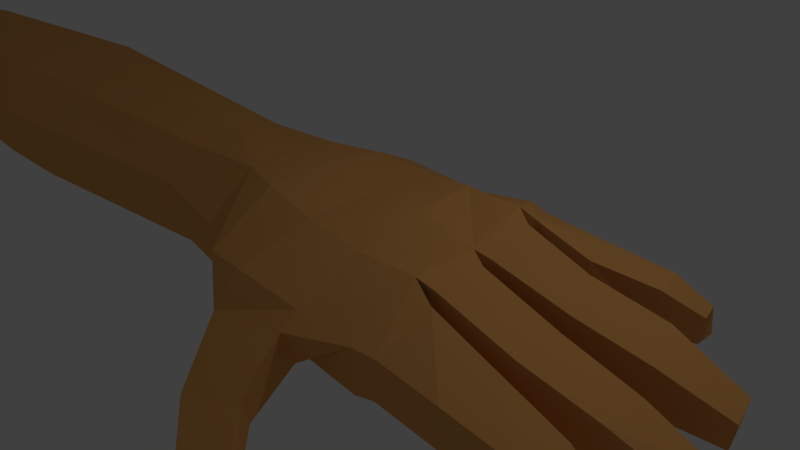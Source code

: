 # Source: FPhand.blend  (saved by Blender 2.71.0; exported with 4.5.12 LTS)
import bpy
from mathutils import Matrix  # noqa: F401  (used for matrix-valued properties, if any)

bpy.ops.wm.read_factory_settings(use_empty=True)
scene = bpy.context.scene
scene.name = 'Scene'

# ---- collections
col_collection_1 = bpy.data.collections.new('Collection 1'); scene.collection.children.link(col_collection_1)

# ---- materials (node trees are filled in below, after node groups)
mat_handcolor = bpy.data.materials.new('HandColor')
mat_handcolor.alpha_threshold = 0.0
mat_handcolor.use_transparent_shadow = False
mat_handcolor.diffuse_color = (0.8, 0.3782, 0.1125, 1.0)
mat_handcolor.specular_color = (1.0, 0.4859, 0.2417)
mat_handcolor.roughness = 0.5
mat_handcolor.specular_intensity = 0.6947
mat_handcolor.line_color = (0.0, 0.0, 0.0, 1.0)

# ---- material node trees

# ---- world
world_world = bpy.data.worlds.new('World'); scene.world = world_world
world_world.color = (0.05088, 0.05088, 0.05088)
world_world.use_sun_shadow = False
world_world.sun_shadow_jitter_overblur = 0.0
world_world.cycles.sampling_method = 'MANUAL'
world_world.cycles.sample_map_resolution = 256

# ---- cameras
cam_camera = bpy.data.cameras.new('Camera')
cam_camera.clip_end = 100.0
cam_camera.lens = 35.0
cam_camera.sensor_width = 32.0
cam_camera.sensor_height = 18.0
cam_camera.ortho_scale = 7.314
cam_camera.dof.focus_distance = 0.0
cam_camera.dof.aperture_fstop = 128.0

# ---- lights
light_lamp = bpy.data.lights.new('Lamp', 'POINT')
light_lamp.transmission_factor = 0.0
light_lamp.cutoff_distance = 30.0
light_lamp.energy = 100.0
light_lamp.shadow_buffer_clip_start = 1.001
light_lamp.shadow_soft_size = 0.1
light_lamp.shadow_maximum_resolution = 0.006
light_lamp.use_absolute_resolution = True
light_lamp.cycles.use_multiple_importance_sampling = False

# ---- meshes
me_cube = bpy.data.meshes.new('Cube')
me_cube.from_pydata([(1.558, 1.608, -0.4681), (1.561, -1.682, -0.491), (-1.575, -1.331, -0.3386), (-1.601, 1.298, -0.1253), (1.28, 1.584, 0.6473), (1.61, -1.751, 0.1851), (-1.575, -1.333, 0.2561), (-1.694, 1.282, 0.6086), (1.641, 0.8692, -0.4663), (1.674, -1.043e-07, -0.4574), (1.641, -0.8777, -0.4449), (0.8315, 1.695, -0.2036), (0.1845, 1.739, -0.2864), (-0.8629, 1.601, -0.1779), (0.8157, -3.415, -1.404), (-0.9122, -1.718, -0.4403), (-1.524, -0.6566, -0.7335), (-1.486, 7.302e-07, -0.8516), (-1.502, 0.6566, -0.7941), (1.636, 0.8727, 0.9357), (1.71, -8.345e-07, 0.7243), (1.677, -0.8804, 0.7045), (0.4343, 1.632, 0.4918), (-0.05112, 1.669, 0.4601), (-0.8972, 1.524, 0.6081), (-0.9209, -1.793, 0.367), (-1.639, -0.6566, 0.9276), (-1.68, 6.258e-07, 0.9953), (-1.642, 0.6974, 0.9088), (0.8721, 0.9272, -0.4169), (0.2051, 0.9535, -0.5287), (-0.73, 0.9024, -0.6442), (0.8922, 1.043e-07, -0.1895), (0.2235, 3.129e-07, -0.2494), (-0.697, 5.215e-07, -0.6009), (0.7997, -0.9379, -0.2742), (-0.02022, -0.8314, -0.586), (-0.83, -0.7377, -0.7789), (0.796, 0.9149, 0.9248), (0.8392, -6.258e-07, 0.9345), (0.8337, -0.9259, 0.6904), (0.00235, 0.9312, 0.8682), (0.01223, -3.129e-07, 0.9005), (-0.04931, -0.942, 0.8119), (-0.9127, 0.9184, 0.8981), (-0.9233, 0.0, 1.001), (-0.8942, -0.8905, 0.9545), (0.7055, -1.733, -0.3382), (-0.2289, -1.442, -0.9355), (0.7593, -1.794, 0.2865), (-0.2716, -1.856, 0.4136), (0.7163, -1.84, -0.426), (-0.3041, -2.06, -0.7989), (0.7842, -2.049, 0.1165), (-0.3613, -2.174, -0.05606), (0.7128, -2.503, -0.9145), (0.09162, -2.848, -1.201), (0.8317, -2.663, -0.4424), (0.1952, -3.008, -0.5185), (0.7128, -2.503, -0.9145), (0.09162, -2.848, -1.201), (0.8317, -2.663, -0.4424), (0.1952, -3.008, -0.5185), (1.36, -3.171, -1.321), (0.8157, -3.415, -1.404), (1.441, -3.373, -1.111), (0.8977, -3.62, -1.129), (1.561, -1.682, -0.491), (1.61, -1.751, 0.1851), (1.641, -0.8777, -0.4449), (1.677, -0.8804, 0.3421), (1.838, -1.651, -0.4354), (1.923, -1.685, 0.1536), (1.904, -0.9514, -0.4374), (1.985, -0.9537, 0.5061), (2.888, -1.76, -0.3835), (2.888, -1.76, 0.1463), (2.952, -1.056, -0.5428), (2.952, -1.056, 0.2747), (3.831, -1.771, -0.3377), (3.973, -1.771, 0.04491), (3.876, -1.228, -0.4425), (4.024, -1.228, 0.09548), (4.592, -1.723, -0.5559), (4.674, -1.723, -0.2249), (4.668, -1.41, -0.5923), (4.755, -1.41, -0.2292), (1.848, -0.079, -0.4005), (1.821, -0.8107, -0.3926), (1.929, -0.079, 0.6156), (1.902, -0.8125, 0.5977), (3.026, -0.1415, -0.5841), (3.0, -0.8379, -0.5709), (3.084, -0.1415, 0.3061), (3.058, -0.8379, 0.2988), (3.999, -0.224, -0.6306), (3.975, -0.8302, -0.6181), (4.135, -0.224, 0.1123), (4.106, -0.8302, 0.11), (5.014, -0.3641, -0.6713), (4.99, -0.7438, -0.6646), (5.096, -0.3641, -0.1383), (5.071, -0.7438, -0.2177), (1.799, 0.7908, -0.3533), (1.826, 0.09596, -0.3643), (1.849, 0.7845, 0.8068), (1.907, 0.09596, 0.6206), (2.919, 0.7981, -0.2818), (2.945, 0.1772, -0.4668), (2.742, 0.7886, 0.4955), (2.966, 0.1764, 0.3258), (3.68, 0.8315, -0.314), (3.866, 0.2359, -0.4504), (3.766, 0.8333, 0.3052), (3.95, 0.2359, 0.1453), (4.699, 0.7381, -0.429), (4.781, 0.3635, -0.4863), (4.754, 0.7381, -0.05935), (4.834, 0.3635, -0.1365), (1.74, 1.559, -0.4394), (1.525, 1.555, 0.5854), (1.831, 0.9605, -0.3647), (1.813, 0.9541, 0.8052), (2.669, 1.695, -0.2275), (2.419, 1.666, 0.4465), (2.757, 1.128, -0.2431), (2.52, 1.108, 0.4622), (3.351, 1.756, -0.2165), (3.25, 1.769, 0.3296), (3.268, 1.298, -0.2362), (3.34, 1.304, 0.3356), (3.782, 1.772, -0.245), (3.747, 1.786, 0.09606), (3.772, 1.491, -0.2585), (3.817, 1.495, 0.09833), (-3.586, -1.047, -0.2431), (-2.515, 1.096, -0.1733), (-3.207, -1.047, 0.32), (-2.77, 1.138, 0.3243), (-3.073, -0.6469, -0.8377), (-2.951, 1.043e-06, -1.032), (-2.939, 0.6487, -0.7633), (-2.949, -0.6469, 0.8377), (-2.949, 0.0007088, 1.037), (-2.949, 0.6946, 0.8384), (-8.008, -1.534, -0.3907), (-8.008, 1.534, -0.3907), (-8.008, -1.534, 0.3907), (-8.008, 1.534, 0.3907), (-8.008, -0.9479, -1.023), (-8.008, 1.043e-06, -1.264), (-8.008, 0.9479, -1.023), (-8.008, -0.9479, 1.023), (-8.008, 9.388e-07, 1.264), (-8.008, 0.9479, 1.023), (-8.008, -1.534, -0.3907), (-8.008, 1.534, -0.3907), (-8.008, -1.534, 0.3907), (-8.008, 1.534, 0.3907), (-8.008, -0.9479, -1.023), (-8.008, 1.043e-06, -1.264), (-8.008, 0.9479, -1.023), (-8.008, -0.9479, 1.023), (-8.008, 9.388e-07, 1.264), (-8.008, 0.9479, 1.023), (-13.72, -1.282, -0.3264), (-13.72, 1.282, -0.3264), (-13.72, -1.282, 0.3264), (-13.72, 1.282, 0.3264), (-13.72, -0.792, -0.8546), (-13.72, 1.043e-06, -1.056), (-13.72, 0.792, -0.8546), (-13.72, -0.792, 0.8546), (-13.72, 9.388e-07, 1.056), (-13.72, 0.792, 0.8546), (1.441, -3.373, -1.111), (0.8977, -3.62, -1.129), (1.133, -3.563, -1.571), (1.465, -3.415, -1.556), (1.133, -3.563, -1.571), (1.515, -3.538, -1.393), (1.515, -3.538, -1.393), (1.183, -3.689, -1.404)], [], [(15, 2, 16), (26, 6, 25), (21, 70, 69), (25, 6, 2), (18, 17, 140), (24, 13, 3), (13, 31, 18), (31, 34, 17), (37, 16, 17), (8, 29, 11), (29, 30, 12), (12, 30, 31), (9, 32, 29), (32, 33, 30), (33, 34, 31), (69, 35, 9), (32, 35, 36), (33, 36, 37), (47, 35, 69), (35, 47, 48), (15, 37, 48), (21, 40, 49), (25, 50, 43), (43, 46, 25), (22, 38, 19), (38, 39, 20), (20, 39, 40), (23, 41, 38), (41, 42, 39), (39, 42, 43), (24, 44, 41), (44, 45, 42), (42, 45, 46), (24, 7, 28), (44, 28, 27), (27, 26, 46), (19, 8, 121), (20, 9, 104), (21, 10, 88), (53, 68, 49), (54, 50, 25), (26, 142, 137), (26, 27, 143), (27, 28, 144), (4, 0, 11), (22, 11, 12), (23, 12, 13), (48, 50, 49), (54, 52, 56), (25, 15, 52), (51, 68, 53), (49, 50, 54), (47, 51, 52), (56, 60, 62), (53, 57, 55), (53, 54, 58), (51, 55, 56), (62, 60, 64), (57, 61, 59), (58, 62, 61), (55, 59, 60), (64, 65, 175, 14), (61, 65, 63), (61, 62, 66), (60, 59, 63), (70, 74, 73), (5, 68, 70), (1, 67, 68), (10, 69, 67), (74, 78, 77), (72, 74, 21), (68, 67, 71), (67, 69, 73), (78, 82, 81), (74, 72, 76), (72, 71, 75), (73, 77, 75), (82, 86, 85), (78, 76, 80), (76, 75, 79), (77, 81, 79), (85, 86, 84), (80, 84, 86), (80, 79, 83), (79, 81, 85), (90, 88, 92), (20, 89, 87), (20, 21, 90), (9, 87, 88), (94, 92, 96), (89, 93, 91), (89, 90, 94), (88, 87, 91), (98, 96, 100), (93, 97, 95), (93, 94, 98), (92, 91, 95), (99, 101, 102), (97, 101, 99), (98, 102, 101), (96, 95, 99), (106, 104, 108), (19, 105, 103), (20, 106, 105), (9, 8, 103), (110, 108, 112), (105, 109, 107), (106, 110, 109), (103, 107, 108), (114, 112, 116), (109, 113, 111), (109, 110, 114), (107, 111, 112), (117, 118, 116), (113, 117, 115), (113, 114, 118), (111, 115, 116), (122, 121, 125), (19, 122, 120), (0, 119, 121), (4, 120, 119), (126, 125, 129), (122, 126, 124), (121, 119, 123), (120, 124, 123), (130, 129, 133), (126, 130, 128), (125, 123, 127), (124, 128, 127), (132, 134, 133), (130, 134, 132), (127, 131, 133), (128, 132, 131), (141, 140, 150), (137, 142, 152), (142, 143, 153), (144, 154, 153), (16, 139, 140), (2, 135, 139), (28, 7, 138), (7, 3, 136), (6, 137, 135), (3, 18, 141), (150, 160, 161), (152, 162, 157), (153, 163, 162), (154, 164, 163), (139, 149, 150), (135, 145, 149), (138, 148, 154), (138, 136, 146), (137, 147, 145), (136, 141, 151), (160, 170, 171), (162, 172, 167), (163, 173, 172), (163, 164, 174), (149, 159, 160), (145, 155, 159), (148, 158, 164), (146, 156, 158), (147, 157, 155), (151, 161, 156), (171, 174, 168), (165, 167, 172), (172, 173, 170), (173, 174, 171), (160, 159, 169), (159, 155, 165), (164, 158, 168), (158, 156, 166), (155, 157, 167), (161, 171, 166), (52, 15, 48), (37, 15, 16), (46, 26, 25), (10, 21, 69), (15, 25, 2), (141, 18, 140), (7, 24, 3), (3, 13, 18), (18, 31, 17), (34, 37, 17), (0, 8, 11), (11, 29, 12), (13, 12, 31), (8, 9, 29), (29, 32, 30), (30, 33, 31), (32, 9, 35), (33, 32, 36), (34, 33, 37), (69, 67, 47), (48, 36, 35), (36, 48, 37), (50, 49, 40), (68, 21, 49), (40, 43, 50), (4, 22, 19), (19, 38, 20), (21, 20, 40), (22, 23, 38), (38, 41, 39), (40, 39, 43), (23, 24, 41), (41, 44, 42), (43, 42, 46), (44, 24, 28), (45, 44, 27), (45, 27, 46), (122, 19, 121), (106, 20, 104), (90, 21, 88), (47, 67, 68), (6, 26, 137), (142, 26, 143), (143, 27, 144), (22, 4, 11), (23, 22, 12), (24, 23, 13), (47, 48, 49), (58, 54, 56), (54, 25, 52), (51, 47, 68), (53, 49, 54), (47, 52, 48), (58, 56, 62), (51, 53, 55), (57, 53, 58), (52, 51, 56), (66, 62, 64), (55, 57, 59), (57, 58, 61), (56, 55, 60), (65, 64, 179, 180), (59, 61, 63), (65, 61, 66), (64, 60, 63), (69, 70, 73), (5, 1, 68), (1, 10, 67), (73, 74, 77), (68, 72, 21), (72, 68, 71), (71, 67, 73), (77, 78, 81), (78, 74, 76), (76, 72, 75), (71, 73, 75), (81, 82, 85), (82, 78, 80), (80, 76, 79), (75, 77, 79), (83, 85, 84), (82, 80, 86), (84, 80, 83), (83, 79, 85), (94, 90, 92), (9, 20, 87), (89, 20, 90), (69, 9, 88, 10), (98, 94, 96), (87, 89, 91), (93, 89, 94), (92, 88, 91), (102, 98, 100), (91, 93, 95), (97, 93, 98), (96, 92, 95), (100, 99, 102), (95, 97, 99), (97, 98, 101), (100, 96, 99), (110, 106, 108), (8, 19, 103), (19, 20, 105), (104, 9, 103), (114, 110, 112), (103, 105, 107), (105, 106, 109), (104, 103, 108), (118, 114, 116), (107, 109, 111), (113, 109, 114), (108, 107, 112), (115, 117, 116), (111, 113, 115), (117, 113, 118), (112, 111, 116), (126, 122, 125), (4, 19, 120), (8, 0, 121), (0, 4, 119), (130, 126, 129), (120, 122, 124), (125, 121, 123), (119, 120, 123), (134, 130, 133), (124, 126, 128), (129, 125, 127), (123, 124, 127), (131, 132, 133), (128, 130, 132), (129, 127, 133), (127, 128, 131), (151, 141, 150), (147, 137, 152), (152, 142, 153), (143, 144, 153), (17, 16, 140), (16, 2, 139), (144, 28, 138), (138, 7, 136), (2, 6, 135), (136, 3, 141), (151, 150, 161), (147, 152, 157), (152, 153, 162), (153, 154, 163), (140, 139, 150), (139, 135, 149), (144, 138, 154), (148, 138, 146), (135, 137, 145), (146, 136, 151), (161, 160, 171), (157, 162, 167), (162, 163, 172), (173, 163, 174), (150, 149, 160), (149, 145, 159), (154, 148, 164), (148, 146, 158), (145, 147, 155), (146, 151, 156), (166, 171, 168), (169, 165, 172), (169, 172, 170), (170, 173, 171), (170, 160, 169), (169, 159, 165), (174, 164, 168), (168, 158, 166), (165, 155, 167), (156, 161, 166), (14, 175, 181, 177), (66, 64, 14, 176), (65, 66, 176, 175), (178, 180, 179), (181, 182, 177), (176, 14, 177, 182), (63, 65, 180, 178), (64, 63, 178, 179), (175, 176, 182, 181)])
me_cube.materials.append(mat_handcolor)
me_cube.use_remesh_preserve_volume = False
me_cube.use_remesh_preserve_attributes = False
me_cube.use_mirror_vertex_groups = False
me_cube.auto_texspace = False
me_cube.update()
arm_armature = bpy.data.armatures.new('Armature')  # bones are not reproduced

# ---- objects
ob_armature = bpy.data.objects.new('Armature', arm_armature)
ob_cube = bpy.data.objects.new('Cube', me_cube)
ob_lamp = bpy.data.objects.new('Lamp', light_lamp)
ob_camera = bpy.data.objects.new('Camera', cam_camera)

# ---- transforms, parenting, visibility, modifiers, constraints
ob_armature.location = (-13.46, 0.0, 0.0)
ob_armature.lineart.crease_threshold = 0.0
ob_cube.parent = ob_armature
ob_cube.matrix_parent_inverse = Matrix(((1.0, 0.0, 0.0, 13.46), (0.0, 1.0, 0.0, 0.0), (0.0, 0.0, 1.0, 0.0), (0.0, 0.0, 0.0, 1.0)))
ob_cube.location = (0.0, 0.0, 0.0)
ob_cube.lock_rotations_4d = False
ob_cube.empty_display_type = 'ARROWS'
ob_cube.show_texture_space = True
ob_cube.lineart.crease_threshold = 0.0
_vg = ob_cube.vertex_groups.new(name='Bone')
for _i, _w in zip([135, 144, 145, 146, 147, 148, 149, 150, 151, 152, 153, 154, 155, 156, 157, 158, 159, 160, 161, 162, 163, 164, 165, 166, 167, 168, 169, 170, 171, 172, 173, 174], [0.05263, 0.001749, 0.9542, 0.9639, 0.9567, 0.963, 0.96, 0.9678, 0.9655, 0.9616, 0.9666, 0.9646, 1.0, 1.0, 1.0, 1.0, 1.0, 1.0, 1.0, 1.0, 1.0, 1.0, 1.0, 1.0, 1.0, 1.0, 1.0, 1.0, 1.0, 1.0, 1.0, 1.0]): _vg.add([_i], _w, 'REPLACE')
_vg = ob_cube.vertex_groups.new(name='Bone.001')
for _i, _w in zip([2, 3, 6, 7, 12, 13, 16, 17, 18, 22, 23, 24, 26, 27, 28, 30, 31, 34, 37, 41, 44, 45, 46, 135, 136, 137, 138, 139, 140, 141, 142, 143, 144, 145, 146, 147, 148, 149, 150, 151, 152, 153, 154], [0.1295, 0.4326, 0.1972, 0.6632, 0.01784, 0.1306, 0.196, 0.7356, 0.7416, 0.01052, 0.04549, 0.1759, 0.6634, 0.7667, 0.7329, 0.05154, 0.1463, 0.07632, 0.02141, 0.02288, 0.2063, 0.1819, 0.1559, 0.936, 0.9461, 0.943, 0.947, 0.9503, 0.9623, 0.9611, 0.9581, 0.9603, 0.9516, 0.04314, 0.02197, 0.0353, 0.02259, 0.03068, 0.01383, 0.02053, 0.02462, 0.01517, 0.01951]): _vg.add([_i], _w, 'REPLACE')
_vg = ob_cube.vertex_groups.new(name='Bone.002')
for _i, _w in zip([2, 6, 15, 16, 17, 18, 25, 26, 27, 34, 36, 37, 42, 43, 45, 46, 47, 48, 49, 50, 51, 52, 53, 54, 55, 57, 58, 68, 137, 139], [0.8333, 0.7611, 0.8399, 0.7614, 0.1512, 0.03137, 0.8769, 0.2364, 0.06142, 0.1045, 0.2005, 0.8179, 0.002573, 0.1624, 0.09219, 0.5684, 0.3048, 0.7778, 0.3524, 0.8041, 0.2999, 0.1625, 0.4647, 0.4986, 0.04852, 0.09846, 0.01648, 0.04791, 0.01938, 0.02104]): _vg.add([_i], _w, 'REPLACE')
_vg = ob_cube.vertex_groups.new(name='Bone.003')
for _i, _w in zip([15, 25, 47, 48, 49, 50, 51, 52, 53, 54, 55, 56, 57, 58, 68], [0.1117, 0.006294, 0.2547, 0.1053, 0.362, 0.1405, 0.2792, 0.7515, 0.2961, 0.4768, 0.1383, 0.1261, 0.6099, 0.06902, 0.02478]): _vg.add([_i], _w, 'REPLACE')
_vg = ob_cube.vertex_groups.new(name='Bone.004')
for _i, _w in zip([14, 47, 49, 51, 52, 53, 55, 56, 57, 58, 59, 60, 61, 62, 63, 64, 65, 66, 175, 176, 177, 178, 179, 180, 181, 182], [1.0, 0.1184, 0.06934, 0.1692, 0.06855, 0.0632, 0.7687, 0.8706, 0.2515, 0.8953, 1.0, 1.0, 1.0, 1.0, 1.0, 1.0, 1.0, 1.0, 1.0, 1.0, 1.0, 1.0, 1.0, 1.0, 1.0, 1.0]): _vg.add([_i], _w, 'REPLACE')
_vg = ob_cube.vertex_groups.new(name='Bone.005')
for _i, _w in zip([1, 5, 9, 10, 13, 16, 17, 18, 21, 25, 26, 29, 30, 31, 32, 33, 34, 35, 36, 37, 39, 40, 42, 43, 45, 46, 47, 48, 49, 50, 51, 53, 55, 57, 67, 68, 69, 70, 71, 72, 73, 74, 87, 88, 104], [0.5807, 0.8835, 0.04718, 0.532, 0.009472, 0.01174, 0.07091, 0.01868, 0.06284, 0.05413, 0.007702, 0.03594, 0.06576, 0.1089, 0.09281, 0.1097, 0.6682, 0.9252, 0.6743, 0.1273, 0.07446, 0.7917, 0.07558, 0.6716, 0.01079, 0.1317, 0.2781, 0.08585, 0.174, 0.01524, 0.2179, 0.1368, 0.02628, 0.01382, 0.244, 0.5707, 0.2983, 0.3609, 0.09264, 0.07125, 0.1005, 0.1037, 0.04933, 0.2421, 0.002532]): _vg.add([_i], _w, 'REPLACE')
_vg = ob_cube.vertex_groups.new(name='Bone.006')
for _i, _w in zip([1, 5, 10, 47, 49, 53, 67, 68, 69, 70, 71, 72, 73, 74, 75, 76, 77, 78], [0.3713, 0.008983, 0.009369, 0.01254, 0.01966, 0.01696, 0.7003, 0.318, 0.6373, 0.6278, 0.8237, 0.8777, 0.8155, 0.8782, 0.06385, 0.05815, 0.1729, 0.8029]): _vg.add([_i], _w, 'REPLACE')
_vg = ob_cube.vertex_groups.new(name='Bone.007')
for _i, _w in zip([67, 69, 71, 72, 73, 75, 76, 77, 78, 79, 80, 81, 82, 83, 84, 85], [0.0509, 0.0628, 0.07923, 0.02995, 0.08219, 0.9268, 0.9375, 0.8067, 0.1734, 0.9425, 0.931, 0.8631, 0.5189, 0.08247, 0.07024, 0.04114]): _vg.add([_i], _w, 'REPLACE')
_vg = ob_cube.vertex_groups.new(name='Bone.008')
for _i, _w in zip([79, 80, 81, 82, 83, 84, 85, 86], [0.05191, 0.06708, 0.117, 0.4722, 0.9169, 0.9295, 0.9534, 0.9807]): _vg.add([_i], _w, 'REPLACE')
_vg = ob_cube.vertex_groups.new(name='Bone.009')
for _i, _w in zip([12, 21, 29, 30, 31, 32, 33, 34, 36, 40, 90], [0.04103, 0.3769, 0.09248, 0.1974, 0.025, 0.116, 0.7398, 0.0717, 0.09111, 0.03007, 0.06767]): _vg.add([_i], _w, 'REPLACE')
_vg = ob_cube.vertex_groups.new(name='Bone.010')
for _i, _w in zip([1, 5, 9, 10, 20, 21, 32, 40, 87, 88, 89, 90, 91, 92, 93, 94, 103, 104, 106], [0.008672, 0.0153, 0.2519, 0.3104, 0.2031, 0.5245, 0.00697, 0.05684, 0.5117, 0.5734, 0.7341, 0.8545, 0.02624, 0.02969, 0.01183, 0.01025, 0.02142, 0.138, 0.03116]): _vg.add([_i], _w, 'REPLACE')
_vg = ob_cube.vertex_groups.new(name='Bone.011')
for _i, _w in zip([9, 10, 87, 88, 89, 90, 91, 92, 93, 94, 95, 96, 97, 98, 104], [0.04412, 0.04911, 0.09573, 0.09002, 0.04433, 0.02098, 0.8462, 0.8496, 0.9271, 0.9331, 0.09234, 0.08114, 0.1921, 0.05031, 0.0002781]): _vg.add([_i], _w, 'REPLACE')
_vg = ob_cube.vertex_groups.new(name='Bone.012')
for _i, _w in zip([91, 92, 93, 94, 95, 96, 97, 98, 99, 100, 101, 102], [0.08482, 0.08334, 0.01386, 0.01284, 0.901, 0.9128, 0.7986, 0.9474, 0.9899, 0.9904, 0.9885, 0.9947]): _vg.add([_i], _w, 'REPLACE')
_vg = ob_cube.vertex_groups.new(name='Bone.013')
for _i, _w in zip([0, 4, 7, 8, 9, 10, 11, 12, 19, 20, 22, 23, 24, 26, 27, 28, 29, 30, 32, 33, 38, 39, 40, 41, 42, 43, 44, 45, 46, 87, 88, 89, 103, 104, 105, 106, 108, 109, 119, 120, 121, 122, 126], [0.02583, 0.1938, 0.01159, 0.112, 0.4504, 0.04597, 0.06427, 0.04579, 0.4737, 0.5294, 0.1396, 0.06684, 0.0581, 0.05273, 0.1159, 0.06149, 0.1984, 0.08636, 0.6853, 0.08249, 0.397, 0.8059, 0.07506, 0.1757, 0.775, 0.1103, 0.1391, 0.591, 0.1166, 0.23, 0.04133, 0.1407, 0.2139, 0.4815, 0.7088, 0.1365, 0.02548, 0.04549, 0.01131, 0.1651, 0.04878, 0.2261, 0.003796]): _vg.add([_i], _w, 'REPLACE')
_vg = ob_cube.vertex_groups.new(name='Bone.014')
for _i, _w in zip([4, 9, 19, 20, 22, 38, 39, 87, 89, 103, 104, 105, 106, 107, 109, 110, 113, 120, 122], [0.1008, 0.03984, 0.3067, 0.2149, 0.0009145, 0.1126, 0.01272, 0.002093, 0.05321, 0.05791, 0.1003, 0.1854, 0.7759, 0.1107, 0.759, 0.02863, 0.03838, 0.08991, 0.1439]): _vg.add([_i], _w, 'REPLACE')
_vg = ob_cube.vertex_groups.new(name='Bone.015')
for _i, _w in zip([8, 9, 87, 103, 104, 106, 107, 108, 109, 110, 111, 112, 113, 114, 115, 116, 117, 118], [0.05811, 0.05322, 0.002214, 0.1305, 0.1093, 0.008721, 0.8307, 0.9043, 0.1811, 0.9531, 0.9404, 0.9319, 0.927, 0.9876, 0.07277, 0.04317, 0.07543, 0.003353]): _vg.add([_i], _w, 'REPLACE')
_vg = ob_cube.vertex_groups.new(name='Bone.016')
for _i, _w in zip([111, 112, 115, 116, 117, 118], [0.04039, 0.0627, 0.9261, 0.9533, 0.9215, 0.9737]): _vg.add([_i], _w, 'REPLACE')
_vg = ob_cube.vertex_groups.new(name='Bone.017')
for _i, _w in zip([0, 3, 4, 7, 8, 11, 12, 13, 17, 18, 19, 22, 23, 24, 27, 28, 29, 30, 31, 33, 34, 38, 39, 41, 42, 44, 45, 103, 119, 120, 122, 136, 138], [0.1377, 0.5225, 0.2907, 0.2798, 0.026, 0.6669, 0.755, 0.7699, 0.01145, 0.1656, 0.0104, 0.6104, 0.7861, 0.721, 0.03438, 0.1713, 0.3041, 0.4468, 0.6443, 0.01369, 0.06458, 0.3284, 0.02256, 0.7163, 0.08331, 0.6093, 0.09867, 0.005217, 0.07399, 0.197, 0.008358, 0.05472, 0.008436]): _vg.add([_i], _w, 'REPLACE')
_vg = ob_cube.vertex_groups.new(name='Bone.018')
for _i, _w in zip([0, 4, 8, 9, 11, 12, 19, 22, 23, 29, 30, 32, 38, 87, 103, 104, 105, 107, 119, 120, 121, 122, 123, 124, 125, 126], [0.6967, 0.2179, 0.6704, 0.06765, 0.1663, 0.06658, 0.1287, 0.1007, 0.03502, 0.2656, 0.11, 0.004415, 0.07379, 0.01621, 0.4699, 0.09096, 0.0605, 0.01522, 0.7266, 0.2882, 0.7816, 0.4558, 0.02947, 0.02789, 0.01869, 0.05889]): _vg.add([_i], _w, 'REPLACE')
_vg = ob_cube.vertex_groups.new(name='Bone.019')
for _i, _w in zip([0, 4, 8, 11, 19, 22, 38, 103, 119, 120, 121, 122, 123, 124, 125, 126, 127, 128, 129, 130, 131, 132, 134], [0.08474, 0.1557, 0.03572, 0.01797, 0.0389, 0.05471, 0.01302, 0.01266, 0.1312, 0.2242, 0.08928, 0.1302, 0.8912, 0.867, 0.8917, 0.8605, 0.2027, 0.1566, 0.1266, 0.4527, 0.0645, 0.02897, 0.0218]): _vg.add([_i], _w, 'REPLACE')
_vg = ob_cube.vertex_groups.new(name='Bone.020')
for _i, _w in zip([123, 124, 125, 126, 127, 128, 129, 130, 131, 132, 133, 134], [0.06519, 0.04197, 0.07247, 0.009934, 0.7912, 0.8353, 0.8702, 0.5433, 0.9339, 0.9591, 0.9837, 0.9636]): _vg.add([_i], _w, 'REPLACE')
_m = ob_cube.modifiers.new('Armature', 'ARMATURE')
_m.object = ob_armature
ob_lamp.location = (4.076, 1.005, 5.904)
ob_lamp.rotation_euler = (0.6503, 0.05522, 1.866)
ob_lamp.lock_rotations_4d = False
ob_lamp.empty_display_type = 'ARROWS'
ob_lamp.color = (0.0, 0.0, 0.0, 0.0)
ob_lamp.lineart.crease_threshold = 0.0
ob_camera.location = (7.481, -6.508, 5.344)
ob_camera.rotation_euler = (1.109, 0.01082, 0.8149)
ob_camera.lock_rotations_4d = False
ob_camera.empty_display_type = 'ARROWS'
ob_camera.color = (0.0, 0.0, 0.0, 0.0)
ob_camera.display_type = 'WIRE'
ob_camera.lineart.crease_threshold = 0.0

# ---- collection membership
col_collection_1.objects.link(ob_armature)
col_collection_1.objects.link(ob_cube)
col_collection_1.objects.link(ob_lamp)
col_collection_1.objects.link(ob_camera)

# ---- scene / render settings (as saved in the file)
scene.camera = ob_camera
scene.frame_start = 1; scene.frame_end = 40; scene.frame_set(6)
scene.render.engine = 'BLENDER_EEVEE_NEXT'
scene.render.resolution_percentage = 50
scene.render.dither_intensity = 0.0
scene.cycles.use_denoising = False
scene.cycles.samples = 10
scene.cycles.sampling_pattern = 'TABULATED_SOBOL'
scene.cycles.light_sampling_threshold = 0.0
scene.cycles.use_adaptive_sampling = False
scene.cycles.use_light_tree = False
scene.cycles.blur_glossy = 0.0
scene.cycles.volume_bounces = 1
scene.cycles.pixel_filter_type = 'GAUSSIAN'
scene.cycles.sample_clamp_indirect = 0.0
scene.view_settings.view_transform = 'Standard'
bpy.context.view_layer.update()
